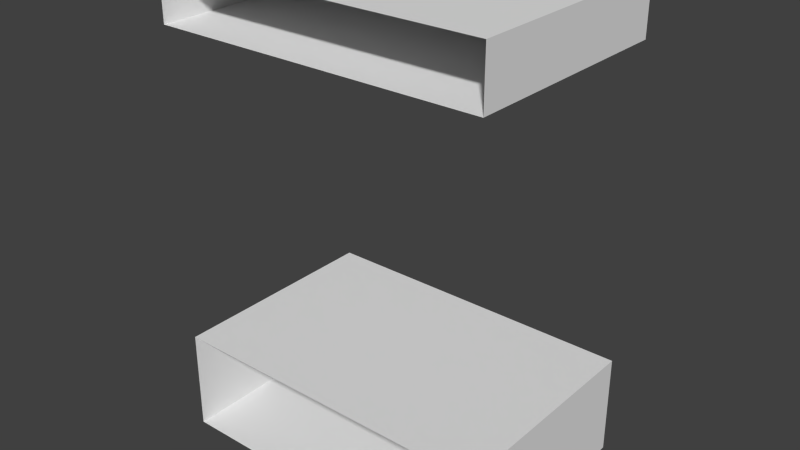 # Source: Vorlage.blend  (saved by Blender 2.69.0; exported with 4.5.12 LTS)
import bpy
from mathutils import Matrix  # noqa: F401  (used for matrix-valued properties, if any)

bpy.ops.wm.read_factory_settings(use_empty=True)
scene = bpy.context.scene
scene.name = 'Scene'

# ---- collections
col_collection_1 = bpy.data.collections.new('Collection 1'); scene.collection.children.link(col_collection_1)

# ---- materials (node trees are filled in below, after node groups)
mat_material = bpy.data.materials.new('Material')
mat_material.alpha_threshold = 0.0
mat_material.use_transparent_shadow = False
mat_material.roughness = 0.5
mat_material.line_color = (0.0, 0.0, 0.0, 1.0)

# ---- material node trees

# ---- world
world_world = bpy.data.worlds.new('World'); scene.world = world_world
world_world.color = (0.05088, 0.05088, 0.05088)
world_world.use_sun_shadow = False
world_world.sun_shadow_jitter_overblur = 0.0
world_world.cycles.sampling_method = 'MANUAL'
world_world.cycles.sample_map_resolution = 256

# ---- meshes
me_cube = bpy.data.meshes.new('Cube')
me_cube.from_pydata([(1.488, 1.0, 0.0), (1.488, -1.0, 0.0), (-1.488, -1.0, 0.0), (-1.488, 1.0, 0.0), (1.488, 1.0, 0.152), (1.488, -1.0, 0.152), (-1.488, -1.0, 0.152), (-1.488, 1.0, 0.152), (1.488, 1.0, -0.7575), (1.488, -1.0, -0.7575), (-1.488, -1.0, -0.7575), (-1.488, 1.0, -0.7575), (1.488, 1.0, 2.95), (1.488, -1.0, 2.95), (-1.488, -1.0, 2.95), (-1.488, 1.0, 2.95), (1.488, 1.0, 3.441), (1.488, -1.0, 3.441), (-1.488, -1.0, 3.441), (-1.488, 1.0, 3.441)], [], [(2, 3, 11, 10), (4, 7, 6, 5), (0, 4, 5, 1), (2, 6, 7, 3), (8, 9, 10, 11), (0, 1, 9, 8), (12, 13, 14, 15), (16, 19, 18, 17), (15, 14, 18, 19), (13, 12, 16, 17)])
_uv = me_cube.uv_layers.new(name='UVMap')
_uv.uv.foreach_set('vector', [0.9999, 9.863e-05, 0.9999, 0.2574, 0.9025, 0.2574, 0.9025, 9.872e-05, 0.4026, 0.2574, 0.01965, 0.2574, 0.01965, 9.874e-05, 0.4026, 9.886e-05, 0.4221, 0.2574, 0.4026, 0.2574, 0.4026, 9.886e-05, 0.4221, 9.903e-05, 9.885e-05, 9.866e-05, 0.01965, 9.874e-05, 0.01965, 0.2574, 9.863e-05, 0.2574, 0.5196, 0.2574, 0.5195, 9.903e-05, 0.9025, 9.872e-05, 0.9025, 0.2574, 0.4221, 0.2574, 0.4221, 9.903e-05, 0.5195, 9.903e-05, 0.5196, 0.2574, 0.4326, 0.4432, 0.4326, 0.7004, 0.0497, 0.7004, 0.0497, 0.4432, 0.4958, 0.4432, 0.8788, 0.4432, 0.8788, 0.7004, 0.4958, 0.7004, 0.942, 0.4432, 0.942, 0.7004, 0.8788, 0.7004, 0.8788, 0.4432, 0.4326, 0.7004, 0.4326, 0.4432, 0.4958, 0.4432, 0.4958, 0.7004])
me_cube.materials.append(mat_material)
me_cube.use_remesh_preserve_volume = False
me_cube.use_remesh_preserve_attributes = False
me_cube.use_mirror_vertex_groups = False
me_cube.use_paint_bone_selection = False
me_cube.use_paint_mask = True
me_cube.update()

# ---- objects
ob_vorlage = bpy.data.objects.new('Vorlage', me_cube)

# ---- transforms, parenting, visibility, modifiers, constraints
ob_vorlage.location = (0.0, 0.0, 0.0)
ob_vorlage.lock_rotations_4d = False
ob_vorlage.empty_display_type = 'ARROWS'
ob_vorlage.lineart.crease_threshold = 0.0

# ---- collection membership
col_collection_1.objects.link(ob_vorlage)

# ---- scene / render settings (as saved in the file)
scene.frame_start = 1; scene.frame_end = 250; scene.frame_set(1)
scene.render.engine = 'BLENDER_EEVEE_NEXT'
scene.render.image_settings.compression = 90
scene.render.resolution_percentage = 50
scene.render.dither_intensity = 0.0
scene.cycles.use_denoising = False
scene.cycles.samples = 10
scene.cycles.sampling_pattern = 'TABULATED_SOBOL'
scene.cycles.light_sampling_threshold = 0.0
scene.cycles.use_adaptive_sampling = False
scene.cycles.use_light_tree = False
scene.cycles.blur_glossy = 0.0
scene.cycles.volume_bounces = 1
scene.cycles.pixel_filter_type = 'GAUSSIAN'
scene.cycles.sample_clamp_indirect = 0.0
scene.view_settings.view_transform = 'Standard'
bpy.context.view_layer.update()

# ---- added for rendering (the .blend has no active camera and no usable light): camera, sun
cam_auto = bpy.data.cameras.new('AutoCamera')
cam_auto.lens = 50.0
cam_auto.sensor_width = 36.0
cam_auto.clip_end = 1000.0
ob_auto_camera = bpy.data.objects.new('AutoCamera', cam_auto)
scene.collection.objects.link(ob_auto_camera)
ob_auto_camera.location = (5.10907, -6.13088, 5.42921)
ob_auto_camera.rotation_euler = (1.09748, -7.21219e-08, 0.694738)
scene.camera = ob_auto_camera
light_auto_sun = bpy.data.lights.new('AutoSun', 'SUN')
light_auto_sun.energy = 3.0
light_auto_sun.angle = 0.0523599
ob_auto_sun = bpy.data.objects.new('AutoSun', light_auto_sun)
scene.collection.objects.link(ob_auto_sun)
ob_auto_sun.rotation_euler = (0.872665, 0.174533, 0.523599)
bpy.context.view_layer.update()
